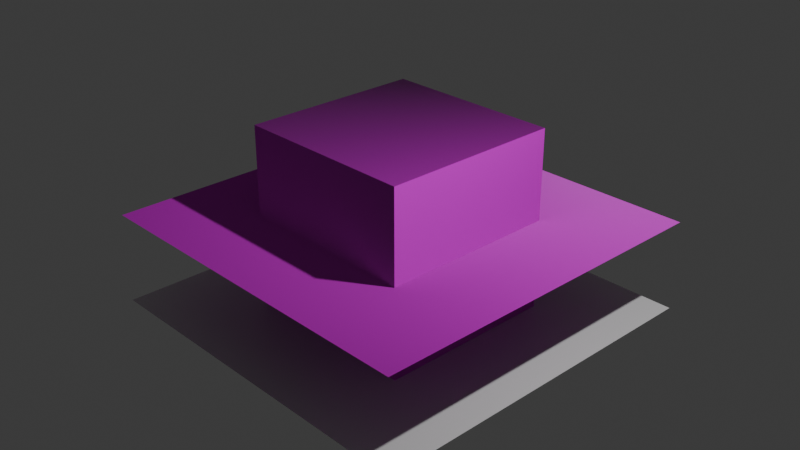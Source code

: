 # Source: MaterialLibrary.blend  (saved by Blender 4.1.23; exported with 4.5.12 LTS)
import bpy
from mathutils import Matrix  # noqa: F401  (used for matrix-valued properties, if any)

bpy.ops.wm.read_factory_settings(use_empty=True)
scene = bpy.context.scene
scene.name = 'Scene'

# ---- collections
col_collection = bpy.data.collections.new('Collection'); scene.collection.children.link(col_collection)

# ---- images (referenced by path relative to the original .blend; pixels are not part of the script)
import os
ASSET_DIR = os.environ.get("B2B_ASSET_DIR", "")  # directory of the original .blend (textures are referenced by path, not embedded)
HERE = os.path.dirname(os.path.abspath(__file__))  # packed textures are extracted next to this script under _unpacked/

def load_image(name, relpath, width, height, colorspace="sRGB"):
    """Load a texture the original file referenced (path relative to the .blend, or extracted next to this script)."""
    p = next((c for c in (os.path.join(HERE, relpath), os.path.join(ASSET_DIR, relpath)) if relpath and os.path.exists(c)), "")
    if p:
        img = bpy.data.images.load(p, check_existing=True)
        img.name = name
    else:  # same state as the original file: an image datablock whose file is absent (Cycles renders it pink)
        img = bpy.data.images.new(name, width, height)
        img.source = "FILE"
        img.filepath = "//" + (relpath or name)
    img.colorspace_settings.name = colorspace
    return img
img_grid_01_basemap_png = load_image('Grid_01_BaseMap.png', 'Grid_01_BaseMap.png', 1024, 1024, 'sRGB')
img_grid_01_normal_png = load_image('Grid_01_Normal.png', 'Grid_01_Normal.png', 1024, 1024, 'sRGB')
img_window_normal_png = load_image('Window_Normal.png', 'Window_Normal.png', 1024, 1024, 'sRGB')
img_window_base_alpha_png = load_image('Window_Base+Alpha.png', 'Window_Base+Alpha.png', 1024, 1024, 'sRGB')
img_window_specular_png = load_image('Window_Specular.png', 'Window_Specular.png', 1024, 1024, 'sRGB')

# ---- materials (node trees are filled in below, after node groups)
mat_blendercustommaterial_old = bpy.data.materials.new('BlenderCustomMaterial.old')
mat_blendercustommaterial_old.use_transparent_shadow = False
mat_blendercustommaterial = bpy.data.materials.new('BlenderCustomMaterial')
mat_blendercustommaterial.use_transparent_shadow = False
mat_material = bpy.data.materials.new('Material')
mat_material.alpha_threshold = 0.0
mat_material.use_transparent_shadow = False
mat_material.roughness = 0.5
mat_material.line_color = (0.0, 0.0, 0.0, 1.0)

# ---- material node trees
mat_blendercustommaterial_old.use_nodes = True; mat_blendercustommaterial_old.node_tree.nodes.clear()
_N = mat_blendercustommaterial_old.node_tree.nodes; _L = mat_blendercustommaterial_old.node_tree.links
n0 = _N.new('ShaderNodeBsdfPrincipled'); n0.name = 'Principled BSDF'; n0.location = (83, 300)
n0.inputs[2].default_value = 0.477
n1 = _N.new('ShaderNodeOutputMaterial'); n1.name = 'Material Output'; n1.location = (373, 300)
n2 = _N.new('ShaderNodeTexImage'); n2.name = 'Image Texture'; n2.location = (-467, 194)
n2.hide = True
n2.image = img_grid_01_basemap_png
n3 = _N.new('ShaderNodeTexImage'); n3.name = 'Image Texture.001'; n3.location = (-467, 148)
n3.image = img_grid_01_normal_png
n4 = _N.new('ShaderNodeNormalMap'); n4.name = 'Normal Map'; n4.location = (-147, 157)
_L.new(n0.outputs[0], n1.inputs[0])
_L.new(n2.outputs[0], n0.inputs[0])
_L.new(n3.outputs[0], n4.inputs[1])
_L.new(n4.outputs[0], n0.inputs[5])
n1.is_active_output = True
mat_blendercustommaterial.use_nodes = True; mat_blendercustommaterial.node_tree.nodes.clear()
_N = mat_blendercustommaterial.node_tree.nodes; _L = mat_blendercustommaterial.node_tree.links
n0 = _N.new('ShaderNodeBsdfPrincipled'); n0.name = 'Principled BSDF'; n0.location = (83, 300)
n1 = _N.new('ShaderNodeOutputMaterial'); n1.name = 'Material Output'; n1.location = (373, 300)
n2 = _N.new('ShaderNodeTexImage'); n2.name = 'Image Texture.001'; n2.location = (-442, 111)
n2.image = img_window_normal_png
n3 = _N.new('ShaderNodeNormalMap'); n3.name = 'Normal Map'; n3.location = (-129, 85)
n4 = _N.new('ShaderNodeTexImage'); n4.name = 'Image Texture'; n4.location = (-440, 295)
n4.hide = True
n4.image = img_window_base_alpha_png
n5 = _N.new('ShaderNodeTexImage'); n5.name = 'Image Texture.002'; n5.location = (-438, 220)
n5.hide = True
n5.image = img_window_specular_png
_L.new(n0.outputs[0], n1.inputs[0])
_L.new(n3.outputs[0], n0.inputs[5])
_L.new(n4.outputs[0], n0.inputs[0])
_L.new(n2.outputs[0], n3.inputs[1])
_L.new(n4.outputs[1], n0.inputs[4])
n1.is_active_output = True
mat_material.use_nodes = True; mat_material.node_tree.nodes.clear()
_N = mat_material.node_tree.nodes; _L = mat_material.node_tree.links
n0 = _N.new('ShaderNodeOutputMaterial'); n0.name = 'Material Output'; n0.location = (300, 300)
n1 = _N.new('ShaderNodeBsdfPrincipled'); n1.name = 'Principled BSDF'; n1.location = (10, 300)
n1.inputs[3].default_value = 1.45
_L.new(n1.outputs[0], n0.inputs[0])
n0.is_active_output = True

# ---- world
world_world = bpy.data.worlds.new('World'); scene.world = world_world
world_world.use_nodes = True; world_world.node_tree.nodes.clear()
_N = world_world.node_tree.nodes; _L = world_world.node_tree.links
n0 = _N.new('ShaderNodeOutputWorld'); n0.name = 'World Output'; n0.location = (300, 300)
n1 = _N.new('ShaderNodeBackground'); n1.name = 'Background'; n1.location = (10, 300)
n1.inputs[0].default_value = (0.05088, 0.05088, 0.05088, 1.0)
_L.new(n1.outputs[0], n0.inputs[0])
n0.is_active_output = True
world_world.color = (0.05088, 0.05088, 0.05088)
world_world.use_sun_shadow = False
world_world.sun_shadow_jitter_overblur = 0.0

# ---- cameras
cam_camera = bpy.data.cameras.new('Camera')
cam_camera.clip_end = 100.0
cam_camera.ortho_scale = 7.314

# ---- lights
light_light = bpy.data.lights.new('Light', 'POINT')
light_light.transmission_factor = 0.0
light_light.energy = 1000.0
light_light.shadow_soft_size = 0.1
light_light.shadow_maximum_resolution = 0.006
light_light.use_absolute_resolution = True

# ---- meshes
me_cube = bpy.data.meshes.new('Cube')
me_cube.from_pydata([(1.0, 1.0, 1.0), (1.0, 1.0, -1.0), (1.0, -1.0, 1.0), (1.0, -1.0, -1.0), (-1.0, 1.0, 1.0), (-1.0, 1.0, -1.0), (-1.0, -1.0, 1.0), (-1.0, -1.0, -1.0)], [], [(0, 4, 6, 2), (3, 2, 6, 7), (7, 6, 4, 5), (5, 1, 3, 7), (1, 0, 2, 3), (5, 4, 0, 1)])
_uv = me_cube.uv_layers.new(name='UVMap')
_uv.uv.foreach_set('vector', [1.0, 0.0, 2.0, 0.0, 2.0, 1.0, 1.0, 1.0, 0.0, 1.0, 1.0, 1.0, 1.0, 2.0, 0.0, 2.0, 0.0, -2.0, 1.0, -2.0, 1.0, -1.0, 0.0, -1.0, -1.0, 0.0, 0.0, 0.0, 0.0, 1.0, -1.0, 1.0, 0.0, 0.0, 1.0, 0.0, 1.0, 1.0, 0.0, 1.0, 0.0, -1.0, 1.0, -1.0, 1.0, 0.0, 0.0, 0.0])
me_cube.materials.append(mat_blendercustommaterial_old)
me_cube.use_mirror_vertex_groups = False
me_cube.update()
me_plane = bpy.data.meshes.new('Plane')
me_plane.from_pydata([(-2.0, -2.0, 0.0), (2.0, -2.0, 0.0), (-2.0, 2.0, 0.0), (2.0, 2.0, 0.0)], [], [(0, 1, 3, 2)])
_uv = me_plane.uv_layers.new(name='UVMap')
_uv.uv.foreach_set('vector', [0.0, 0.0, 1.0, 0.0, 1.0, 1.0, 0.0, 1.0])
me_plane.materials.append(mat_blendercustommaterial)
me_plane.update()
me_plane_001 = bpy.data.meshes.new('Plane.001')
me_plane_001.from_pydata([(-2.0, -2.0, 0.0), (2.0, -2.0, 0.0), (-2.0, 2.0, 0.0), (2.0, 2.0, 0.0), (5.398e-08, 0.2982, 0.3484), (5.305e-08, 0.4462, 0.1996), (5.026e-08, 0.5264, 0.005209), (5.584e-08, 0.644, 0.0), (0.02043, 0.1027, 0.4289), (0.04007, 0.2014, 0.3982), (0.05817, 0.2924, 0.3484), (0.07404, 0.3722, 0.2813), (0.08706, 0.4377, 0.1996), (0.09673, 0.4863, 0.1064), (0.1027, 0.5163, 0.005209), (0.1256, 0.6316, 0.0), (0.04007, 0.09673, 0.4289), (0.0786, 0.1897, 0.3982), (0.1141, 0.2755, 0.3484), (0.1452, 0.3506, 0.2813), (0.1708, 0.4123, 0.1996), (0.1897, 0.4581, 0.1064), (0.2014, 0.4863, 0.005209), (0.2465, 0.595, 0.0), (0.05817, 0.08706, 0.4289), (0.1141, 0.1708, 0.3982), (0.1657, 0.2479, 0.3484), (0.2108, 0.3155, 0.2813), (0.2479, 0.371, 0.1996), (0.2755, 0.4123, 0.1064), (0.2924, 0.4377, 0.005209), (0.3578, 0.5355, 0.0), (0.07404, 0.07404, 0.4289), (0.1452, 0.1452, 0.3982), (0.2108, 0.2108, 0.3484), (0.2683, 0.2683, 0.2813), (0.3155, 0.3155, 0.1996), (0.3506, 0.3506, 0.1064), (0.3722, 0.3722, 0.005209), (0.4554, 0.4554, 0.0), (0.08706, 0.05817, 0.4289), (0.1708, 0.1141, 0.3982), (0.2479, 0.1657, 0.3484), (0.3155, 0.2108, 0.2813), (0.371, 0.2479, 0.1996), (0.4123, 0.2755, 0.1064), (0.4377, 0.2924, 0.005209), (0.5355, 0.3578, 0.0), (3.114e-08, 1.209e-08, 0.4367), (0.09673, 0.04007, 0.4289), (0.1897, 0.0786, 0.3982), (0.2755, 0.1141, 0.3484), (0.3506, 0.1452, 0.2813), (0.4123, 0.1708, 0.1996), (0.4581, 0.1897, 0.1064), (0.4863, 0.2014, 0.005209), (0.595, 0.2465, 0.0), (0.1027, 0.02043, 0.4289), (0.2014, 0.04007, 0.3982), (0.2924, 0.05817, 0.3484), (0.3722, 0.07404, 0.2813), (0.4377, 0.08706, 0.1996), (0.4863, 0.09673, 0.1064), (0.5163, 0.1027, 0.005209), (0.6316, 0.1256, 0.0), (0.1047, 3.327e-09, 0.4289), (0.2054, -4.325e-09, 0.3982), (0.2982, -1.24e-08, 0.3484), (0.3795, 7.631e-09, 0.2813), (0.4462, -2.063e-08, 0.1996), (0.4958, 1.571e-08, 0.1064), (0.5264, -3.274e-08, 0.005209), (0.644, -9.555e-08, 0.0), (0.1027, -0.02043, 0.4289), (0.2014, -0.04007, 0.3982), (0.2924, -0.05817, 0.3484), (0.3722, -0.07404, 0.2813), (0.4377, -0.08706, 0.1996), (0.4863, -0.09673, 0.1064), (0.5163, -0.1027, 0.005209), (0.6316, -0.1256, 0.0), (0.09673, -0.04007, 0.4289), (0.1897, -0.0786, 0.3982), (0.2755, -0.1141, 0.3484), (0.3506, -0.1452, 0.2813), (0.4123, -0.1708, 0.1996), (0.4581, -0.1897, 0.1064), (0.4863, -0.2014, 0.005209), (0.595, -0.2465, 0.0), (0.08706, -0.05817, 0.4289), (0.1708, -0.1141, 0.3982), (0.2479, -0.1657, 0.3484), (0.3155, -0.2108, 0.2813), (0.371, -0.2479, 0.1996), (0.4123, -0.2755, 0.1064), (0.4377, -0.2924, 0.005209), (0.5355, -0.3578, 0.0), (0.07404, -0.07404, 0.4289), (0.1452, -0.1452, 0.3982), (0.2108, -0.2108, 0.3484), (0.2683, -0.2683, 0.2813), (0.3155, -0.3155, 0.1996), (0.3506, -0.3506, 0.1064), (0.3722, -0.3722, 0.005209), (0.4554, -0.4554, 0.0), (0.05817, -0.08706, 0.4289), (0.1141, -0.1708, 0.3982), (0.1657, -0.2479, 0.3484), (0.2108, -0.3155, 0.2813), (0.2479, -0.371, 0.1996), (0.2755, -0.4123, 0.1064), (0.2924, -0.4377, 0.005209), (0.3578, -0.5355, 0.0), (0.04007, -0.09673, 0.4289), (0.0786, -0.1897, 0.3982), (0.1141, -0.2755, 0.3484), (0.1452, -0.3506, 0.2813), (0.1708, -0.4123, 0.1996), (0.1897, -0.4581, 0.1064), (0.2014, -0.4863, 0.005209), (0.2465, -0.595, 0.0), (0.02043, -0.1027, 0.4289), (0.04007, -0.2014, 0.3982), (0.05817, -0.2924, 0.3484), (0.07404, -0.3722, 0.2813), (0.08706, -0.4377, 0.1996), (0.09673, -0.4863, 0.1064), (0.1027, -0.5163, 0.005209), (0.1256, -0.6316, 0.0), (1.424e-08, -0.1047, 0.4289), (-8.112e-09, -0.2054, 0.3982), (-2.302e-08, -0.2982, 0.3484), (1.515e-09, -0.3795, 0.2813), (-1.991e-08, -0.4462, 0.1996), (1.642e-08, -0.4958, 0.1064), (-5.407e-08, -0.5264, 0.005209), (-1.793e-07, -0.644, 0.0), (-0.02043, -0.1027, 0.4289), (-0.04007, -0.2014, 0.3982), (-0.05817, -0.2924, 0.3484), (-0.07404, -0.3722, 0.2813), (-0.08706, -0.4377, 0.1996), (-0.09673, -0.4863, 0.1064), (-0.1027, -0.5163, 0.005209), (-0.1256, -0.6316, 0.0), (-0.04007, -0.09673, 0.4289), (-0.0786, -0.1897, 0.3982), (-0.1141, -0.2755, 0.3484), (-0.1452, -0.3506, 0.2813), (-0.1708, -0.4123, 0.1996), (-0.1897, -0.4581, 0.1064), (-0.2014, -0.4863, 0.005209), (-0.2465, -0.595, 0.0), (-0.05817, -0.08706, 0.4289), (-0.1141, -0.1708, 0.3982), (-0.1657, -0.2479, 0.3484), (-0.2108, -0.3155, 0.2813), (-0.2479, -0.371, 0.1996), (-0.2755, -0.4123, 0.1064), (-0.2924, -0.4377, 0.005209), (-0.3578, -0.5355, 0.0), (-0.07404, -0.07404, 0.4289), (-0.1452, -0.1452, 0.3982), (-0.2108, -0.2108, 0.3484), (-0.2683, -0.2683, 0.2813), (-0.3155, -0.3155, 0.1996), (-0.3506, -0.3506, 0.1064), (-0.3722, -0.3722, 0.005209), (-0.4554, -0.4554, 0.0), (-0.08706, -0.05817, 0.4289), (-0.1708, -0.1141, 0.3982), (-0.2479, -0.1657, 0.3484), (-0.3155, -0.2108, 0.2813), (-0.371, -0.2479, 0.1996), (-0.4123, -0.2755, 0.1064), (-0.4377, -0.2924, 0.005209), (-0.5355, -0.3578, 0.0), (-0.09673, -0.04007, 0.4289), (-0.1897, -0.0786, 0.3982), (-0.2755, -0.1141, 0.3484), (-0.3506, -0.1452, 0.2813), (-0.4123, -0.1708, 0.1996), (-0.4581, -0.1897, 0.1064), (-0.4863, -0.2014, 0.005209), (-0.595, -0.2465, 0.0), (-0.1027, -0.02043, 0.4289), (-0.2014, -0.04007, 0.3982), (-0.2924, -0.05817, 0.3484), (-0.3722, -0.07404, 0.2813), (-0.4377, -0.08706, 0.1996), (-0.4863, -0.09673, 0.1064), (-0.5163, -0.1027, 0.005209), (-0.6316, -0.1256, 0.0), (-0.1047, 2.048e-08, 0.4289), (-0.2054, 4.054e-08, 0.3982), (-0.2982, 7.377e-08, 0.3484), (-0.3795, 4.333e-08, 0.2813), (-0.4462, 8.06e-08, 0.1996), (-0.4958, 4.488e-08, 0.1064), (-0.5264, 1.48e-07, 0.005209), (-0.644, 2.573e-07, 0.0), (-0.1027, 0.02043, 0.4289), (-0.2014, 0.04007, 0.3982), (-0.2924, 0.05817, 0.3484), (-0.3722, 0.07404, 0.2813), (-0.4377, 0.08706, 0.1996), (-0.4863, 0.09673, 0.1064), (-0.5163, 0.1027, 0.005209), (-0.6316, 0.1256, 0.0), (-0.09673, 0.04007, 0.4289), (-0.1897, 0.0786, 0.3982), (-0.2755, 0.1141, 0.3484), (-0.3506, 0.1452, 0.2813), (-0.4123, 0.1708, 0.1996), (-0.4581, 0.1897, 0.1064), (-0.4863, 0.2014, 0.005209), (-0.595, 0.2465, 0.0), (-0.08706, 0.05817, 0.4289), (-0.1708, 0.1141, 0.3982), (-0.2479, 0.1657, 0.3484), (-0.3155, 0.2108, 0.2813), (-0.371, 0.2479, 0.1996), (-0.4123, 0.2755, 0.1064), (-0.4377, 0.2924, 0.005209), (-0.5355, 0.3578, 0.0), (-0.07404, 0.07404, 0.4289), (-0.1452, 0.1452, 0.3982), (-0.2108, 0.2108, 0.3484), (-0.2683, 0.2683, 0.2813), (-0.3155, 0.3155, 0.1996), (-0.3506, 0.3506, 0.1064), (-0.3722, 0.3722, 0.005209), (-0.4554, 0.4554, 0.0), (-0.05817, 0.08706, 0.4289), (-0.1141, 0.1708, 0.3982), (-0.1657, 0.2479, 0.3484), (-0.2108, 0.3155, 0.2813), (-0.2479, 0.371, 0.1996), (-0.2755, 0.4123, 0.1064), (-0.2924, 0.4377, 0.005209), (-0.3578, 0.5355, 0.0), (-0.04007, 0.09673, 0.4289), (-0.0786, 0.1897, 0.3982), (-0.1141, 0.2755, 0.3484), (-0.1452, 0.3506, 0.2813), (-0.1708, 0.4123, 0.1996), (-0.1897, 0.4581, 0.1064), (-0.2014, 0.4863, 0.005209), (-0.2465, 0.595, 0.0), (-0.02043, 0.1027, 0.4289), (-0.04007, 0.2014, 0.3982), (-0.05817, 0.2924, 0.3484), (-0.07404, 0.3722, 0.2813), (-0.08706, 0.4377, 0.1996), (-0.09673, 0.4863, 0.1064), (-0.1027, 0.5163, 0.005209), (-0.1256, 0.6316, 0.0), (3.264e-08, 0.1047, 0.4289), (4.7e-08, 0.2054, 0.3982), (5.306e-08, 0.3795, 0.2813), (4.592e-08, 0.4958, 0.1064), (-0.6667, 0.6667, 0.0), (-0.6667, -0.6667, 0.0), (0.6667, -0.6667, 0.0), (0.6667, 0.6667, 0.0), (-0.6667, 0.0, 0.0), (0.0, -0.6667, 0.0), (0.6667, 0.0, 0.0), (0.0, 0.6667, 0.0), (-0.3333, 0.6667, 0.0), (-0.5, 0.6667, 0.0), (-0.1667, 0.6667, 0.0), (-0.6667, 0.3333, 0.0), (-0.6667, 0.1667, 0.0), (-0.6667, 0.5, 0.0), (0.3333, 0.6667, 0.0), (0.1667, 0.6667, 0.0), (0.5, 0.6667, 0.0), (0.6667, 0.1667, 0.0), (0.6667, 0.3333, 0.0), (0.6667, 0.5, 0.0), (0.6667, -0.5, 0.0), (0.6667, -0.3333, 0.0), (0.6667, -0.1667, 0.0), (-0.6667, -0.1667, 0.0), (-0.6667, -0.3333, 0.0), (-0.6667, -0.5, 0.0), (0.1667, -0.6667, 0.0), (0.3333, -0.6667, 0.0), (0.5, -0.6667, 0.0), (-0.5, -0.6667, 0.0), (-0.3333, -0.6667, 0.0), (-0.1667, -0.6667, 0.0), (6.795e-08, 0.5367, -0.1), (0.1047, 0.5264, -0.1), (0.2054, 0.4958, -0.1), (0.2982, 0.4462, -0.1), (0.3795, 0.3795, -0.1), (0.4462, 0.2982, -0.1), (0.4958, 0.2054, -0.1), (0.5264, 0.1047, -0.1), (0.5367, -6.689e-08, -0.1), (0.5264, -0.1047, -0.1), (0.4958, -0.2054, -0.1), (0.4462, -0.2982, -0.1), (0.3795, -0.3795, -0.1), (0.2982, -0.4462, -0.1), (0.2054, -0.4958, -0.1), (0.1047, -0.5264, -0.1), (-1.28e-07, -0.5367, -0.1), (-0.1047, -0.5264, -0.1), (-0.2054, -0.4958, -0.1), (-0.2982, -0.4462, -0.1), (-0.3795, -0.3795, -0.1), (-0.4462, -0.2982, -0.1), (-0.4958, -0.2054, -0.1), (-0.5264, -0.1047, -0.1), (-0.5367, 2.272e-07, -0.1), (-0.5264, 0.1047, -0.1), (-0.4958, 0.2054, -0.1), (-0.4462, 0.2982, -0.1), (-0.3795, 0.3795, -0.1), (-0.2982, 0.4462, -0.1), (-0.2054, 0.4958, -0.1), (-0.1047, 0.5264, -0.1)], [], [(258, 257, 8, 9), (4, 258, 9, 10), (259, 4, 10, 11), (5, 259, 11, 12), (260, 5, 12, 13), (6, 260, 13, 14), (257, 48, 8), (8, 48, 16), (9, 8, 16, 17), (10, 9, 17, 18), (11, 10, 18, 19), (12, 11, 19, 20), (13, 12, 20, 21), (14, 13, 21, 22), (20, 19, 27, 28), (21, 20, 28, 29), (22, 21, 29, 30), (16, 48, 24), (17, 16, 24, 25), (18, 17, 25, 26), (19, 18, 26, 27), (24, 48, 32), (25, 24, 32, 33), (26, 25, 33, 34), (27, 26, 34, 35), (28, 27, 35, 36), (29, 28, 36, 37), (30, 29, 37, 38), (36, 35, 43, 44), (37, 36, 44, 45), (38, 37, 45, 46), (32, 48, 40), (33, 32, 40, 41), (34, 33, 41, 42), (35, 34, 42, 43), (41, 40, 49, 50), (42, 41, 50, 51), (43, 42, 51, 52), (44, 43, 52, 53), (45, 44, 53, 54), (46, 45, 54, 55), (40, 48, 49), (54, 53, 61, 62), (55, 54, 62, 63), (49, 48, 57), (50, 49, 57, 58), (51, 50, 58, 59), (52, 51, 59, 60), (53, 52, 60, 61), (59, 58, 66, 67), (60, 59, 67, 68), (61, 60, 68, 69), (62, 61, 69, 70), (63, 62, 70, 71), (57, 48, 65), (58, 57, 65, 66), (71, 70, 78, 79), (65, 48, 73), (66, 65, 73, 74), (67, 66, 74, 75), (68, 67, 75, 76), (69, 68, 76, 77), (70, 69, 77, 78), (75, 74, 82, 83), (76, 75, 83, 84), (77, 76, 84, 85), (78, 77, 85, 86), (79, 78, 86, 87), (73, 48, 81), (74, 73, 81, 82), (87, 86, 94, 95), (81, 48, 89), (82, 81, 89, 90), (83, 82, 90, 91), (84, 83, 91, 92), (85, 84, 92, 93), (86, 85, 93, 94), (92, 91, 99, 100), (93, 92, 100, 101), (94, 93, 101, 102), (95, 94, 102, 103), (89, 48, 97), (90, 89, 97, 98), (91, 90, 98, 99), (97, 48, 105), (98, 97, 105, 106), (99, 98, 106, 107), (100, 99, 107, 108), (101, 100, 108, 109), (102, 101, 109, 110), (103, 102, 110, 111), (108, 107, 115, 116), (109, 108, 116, 117), (110, 109, 117, 118), (111, 110, 118, 119), (105, 48, 113), (106, 105, 113, 114), (107, 106, 114, 115), (113, 48, 121), (114, 113, 121, 122), (115, 114, 122, 123), (116, 115, 123, 124), (117, 116, 124, 125), (118, 117, 125, 126), (119, 118, 126, 127), (125, 124, 132, 133), (126, 125, 133, 134), (127, 126, 134, 135), (121, 48, 129), (122, 121, 129, 130), (123, 122, 130, 131), (124, 123, 131, 132), (130, 129, 137, 138), (131, 130, 138, 139), (132, 131, 139, 140), (133, 132, 140, 141), (134, 133, 141, 142), (135, 134, 142, 143), (129, 48, 137), (142, 141, 149, 150), (143, 142, 150, 151), (137, 48, 145), (138, 137, 145, 146), (139, 138, 146, 147), (140, 139, 147, 148), (141, 140, 148, 149), (146, 145, 153, 154), (147, 146, 154, 155), (148, 147, 155, 156), (149, 148, 156, 157), (150, 149, 157, 158), (151, 150, 158, 159), (145, 48, 153), (158, 157, 165, 166), (159, 158, 166, 167), (153, 48, 161), (154, 153, 161, 162), (155, 154, 162, 163), (156, 155, 163, 164), (157, 156, 164, 165), (163, 162, 170, 171), (164, 163, 171, 172), (165, 164, 172, 173), (166, 165, 173, 174), (167, 166, 174, 175), (161, 48, 169), (162, 161, 169, 170), (175, 174, 182, 183), (169, 48, 177), (170, 169, 177, 178), (171, 170, 178, 179), (172, 171, 179, 180), (173, 172, 180, 181), (174, 173, 181, 182), (179, 178, 186, 187), (180, 179, 187, 188), (181, 180, 188, 189), (182, 181, 189, 190), (183, 182, 190, 191), (177, 48, 185), (178, 177, 185, 186), (191, 190, 198, 199), (185, 48, 193), (186, 185, 193, 194), (187, 186, 194, 195), (188, 187, 195, 196), (189, 188, 196, 197), (190, 189, 197, 198), (196, 195, 203, 204), (197, 196, 204, 205), (198, 197, 205, 206), (199, 198, 206, 207), (193, 48, 201), (194, 193, 201, 202), (195, 194, 202, 203), (201, 48, 209), (202, 201, 209, 210), (203, 202, 210, 211), (204, 203, 211, 212), (205, 204, 212, 213), (206, 205, 213, 214), (207, 206, 214, 215), (213, 212, 220, 221), (214, 213, 221, 222), (215, 214, 222, 223), (209, 48, 217), (210, 209, 217, 218), (211, 210, 218, 219), (212, 211, 219, 220), (217, 48, 225), (218, 217, 225, 226), (219, 218, 226, 227), (220, 219, 227, 228), (221, 220, 228, 229), (222, 221, 229, 230), (223, 222, 230, 231), (229, 228, 236, 237), (230, 229, 237, 238), (231, 230, 238, 239), (225, 48, 233), (226, 225, 233, 234), (227, 226, 234, 235), (228, 227, 235, 236), (234, 233, 241, 242), (235, 234, 242, 243), (236, 235, 243, 244), (237, 236, 244, 245), (238, 237, 245, 246), (239, 238, 246, 247), (233, 48, 241), (246, 245, 253, 254), (247, 246, 254, 255), (241, 48, 249), (242, 241, 249, 250), (243, 242, 250, 251), (244, 243, 251, 252), (245, 244, 252, 253), (250, 249, 257, 258), (251, 250, 258, 4), (252, 251, 4, 259), (253, 252, 259, 5), (254, 253, 5, 260), (255, 254, 260, 6), (249, 48, 257), (262, 286, 285, 284, 265, 273, 272, 274, 261, 2, 0), (263, 289, 288, 287, 266, 292, 291, 290, 262, 0, 1), (264, 280, 279, 278, 267, 283, 282, 281, 263, 1, 3), (261, 270, 269, 271, 268, 276, 275, 277, 264, 3, 2), (256, 271, 248), (64, 278, 56), (80, 88, 283), (144, 152, 292), (208, 265, 200), (208, 273, 265), (216, 273, 208), (216, 272, 273), (224, 272, 216), (274, 270, 261), (224, 274, 272), (232, 274, 224), (274, 232, 270), (270, 240, 269), (271, 256, 268), (268, 256, 7), (270, 232, 240), (269, 248, 271), (248, 269, 240), (15, 268, 7), (15, 276, 268), (23, 276, 15), (23, 275, 276), (31, 275, 23), (277, 280, 264), (31, 277, 275), (39, 277, 31), (277, 39, 280), (280, 47, 279), (278, 64, 267), (267, 64, 72), (280, 39, 47), (279, 56, 278), (56, 279, 47), (287, 128, 266), (266, 128, 136), (288, 120, 287), (287, 120, 128), (281, 289, 263), (289, 112, 288), (288, 112, 120), (282, 96, 281), (281, 104, 289), (96, 104, 281), (72, 80, 267), (267, 80, 283), (283, 88, 282), (88, 96, 282), (289, 104, 112), (284, 192, 265), (265, 192, 200), (285, 184, 284), (284, 184, 192), (290, 286, 262), (286, 176, 285), (285, 176, 184), (291, 160, 290), (290, 168, 286), (160, 168, 290), (136, 144, 266), (266, 144, 292), (292, 152, 291), (152, 160, 291), (286, 168, 176), (293, 324, 255, 6), (324, 323, 247, 255), (323, 322, 239, 247), (322, 321, 231, 239), (321, 320, 223, 231), (320, 319, 215, 223), (319, 318, 207, 215), (318, 317, 199, 207), (317, 316, 191, 199), (316, 315, 183, 191), (315, 314, 175, 183), (314, 313, 167, 175), (313, 312, 159, 167), (312, 311, 151, 159), (311, 310, 143, 151), (310, 309, 135, 143), (309, 308, 127, 135), (308, 307, 119, 127), (307, 306, 111, 119), (306, 305, 103, 111), (305, 304, 95, 103), (304, 303, 87, 95), (303, 302, 79, 87), (302, 301, 71, 79), (301, 300, 63, 71), (300, 299, 55, 63), (299, 298, 46, 55), (298, 297, 38, 46), (297, 296, 30, 38), (296, 295, 22, 30), (295, 294, 14, 22), (294, 293, 6, 14), (293, 7, 256, 324), (324, 256, 248, 323), (323, 248, 240, 322), (322, 240, 232, 321), (321, 232, 224, 320), (320, 224, 216, 319), (319, 216, 208, 318), (318, 208, 200, 317), (317, 200, 192, 316), (316, 192, 184, 315), (315, 184, 176, 314), (314, 176, 168, 313), (313, 168, 160, 312), (312, 160, 152, 311), (311, 152, 144, 310), (310, 144, 136, 309), (309, 136, 128, 308), (308, 128, 120, 307), (307, 120, 112, 306), (306, 112, 104, 305), (305, 104, 96, 304), (304, 96, 88, 303), (303, 88, 80, 302), (302, 80, 72, 301), (301, 72, 64, 300), (300, 64, 56, 299), (299, 56, 47, 298), (298, 47, 39, 297), (297, 39, 31, 296), (296, 31, 23, 295), (295, 23, 15, 294), (294, 15, 7, 293)])
me_plane_001.polygons.foreach_set('use_smooth', [1, 1, 1, 1, 1, 1, 1, 1, 1, 1, 1, 1, 1, 1, 1, 1, 1, 1, 1, 1, 1, 1, 1, 1, 1, 1, 1, 1, 1, 1, 1, 1, 1, 1, 1, 1, 1, 1, 1, 1, 1, 1, 1, 1, 1, 1, 1, 1, 1, 1, 1, 1, 1, 1, 1, 1, 1, 1, 1, 1, 1, 1, 1, 1, 1, 1, 1, 1, 1, 1, 1, 1, 1, 1, 1, 1, 1, 1, 1, 1, 1, 1, 1, 1, 1, 1, 1, 1, 1, 1, 1, 1, 1, 1, 1, 1, 1, 1, 1, 1, 1, 1, 1, 1, 1, 1, 1, 1, 1, 1, 1, 1, 1, 1, 1, 1, 1, 1, 1, 1, 1, 1, 1, 1, 1, 1, 1, 1, 1, 1, 1, 1, 1, 1, 1, 1, 1, 1, 1, 1, 1, 1, 1, 1, 1, 1, 1, 1, 1, 1, 1, 1, 1, 1, 1, 1, 1, 1, 1, 1, 1, 1, 1, 1, 1, 1, 1, 1, 1, 1, 1, 1, 1, 1, 1, 1, 1, 1, 1, 1, 1, 1, 1, 1, 1, 1, 1, 1, 1, 1, 1, 1, 1, 1, 1, 1, 1, 1, 1, 1, 1, 1, 1, 1, 1, 1, 1, 1, 1, 1, 1, 1, 1, 1, 1, 1, 1, 1, 1, 1, 1, 1, 1, 1, 0, 0, 0, 0, 0, 0, 0, 0, 0, 0, 0, 0, 0, 0, 0, 0, 0, 0, 0, 0, 0, 0, 0, 0, 0, 0, 0, 0, 0, 0, 0, 0, 0, 0, 0, 0, 0, 0, 0, 0, 0, 0, 0, 0, 0, 0, 0, 0, 0, 0, 0, 0, 0, 0, 0, 0, 0, 0, 0, 0, 0, 0, 0, 0, 0, 0, 0, 0, 1, 1, 1, 1, 1, 1, 1, 1, 1, 1, 1, 1, 1, 1, 1, 1, 1, 1, 1, 1, 1, 1, 1, 1, 1, 1, 1, 1, 1, 1, 1, 1, 1, 1, 1, 1, 1, 1, 1, 1, 1, 1, 1, 1, 1, 1, 1, 1, 1, 1, 1, 1, 1, 1, 1, 1, 1, 1, 1, 1, 1, 1, 1, 1])
_k = set([(293, 294), (293, 324), (294, 295), (295, 296), (296, 297), (297, 298), (298, 299), (299, 300), (300, 301), (301, 302), (302, 303), (303, 304), (304, 305), (305, 306), (306, 307), (307, 308), (308, 309), (309, 310), (310, 311), (311, 312), (312, 313), (313, 314), (314, 315), (315, 316), (316, 317), (317, 318), (318, 319), (319, 320), (320, 321), (321, 322), (322, 323), (323, 324)])
me_plane_001.attributes.new('sharp_edge', 'BOOLEAN', 'EDGE').data.foreach_set('value', [ (min(e.vertices), max(e.vertices)) in _k for e in me_plane_001.edges])
_uv = me_plane_001.uv_layers.new(name='UVMap')
_uv.uv.foreach_set('vector', [0.75, 0.875, 0.75, 0.9375, 0.7188, 0.9375, 0.7188, 0.875, 0.75, 0.8125, 0.75, 0.875, 0.7188, 0.875, 0.7188, 0.8125, 0.75, 0.75, 0.75, 0.8125, 0.7188, 0.8125, 0.7188, 0.75, 0.75, 0.6875, 0.75, 0.75, 0.7188, 0.75, 0.7188, 0.6875, 0.75, 0.625, 0.75, 0.6875, 0.7188, 0.6875, 0.7188, 0.625, 0.75, 0.5625, 0.75, 0.625, 0.7188, 0.625, 0.7188, 0.5625, 0.75, 0.9375, 0.7344, 1.0, 0.7188, 0.9375, 0.7188, 0.9375, 0.7031, 1.0, 0.6875, 0.9375, 0.7188, 0.875, 0.7188, 0.9375, 0.6875, 0.9375, 0.6875, 0.875, 0.7188, 0.8125, 0.7188, 0.875, 0.6875, 0.875, 0.6875, 0.8125, 0.7188, 0.75, 0.7188, 0.8125, 0.6875, 0.8125, 0.6875, 0.75, 0.7188, 0.6875, 0.7188, 0.75, 0.6875, 0.75, 0.6875, 0.6875, 0.7188, 0.625, 0.7188, 0.6875, 0.6875, 0.6875, 0.6875, 0.625, 0.7188, 0.5625, 0.7188, 0.625, 0.6875, 0.625, 0.6875, 0.5625, 0.6875, 0.6875, 0.6875, 0.75, 0.6562, 0.75, 0.6562, 0.6875, 0.6875, 0.625, 0.6875, 0.6875, 0.6562, 0.6875, 0.6562, 0.625, 0.6875, 0.5625, 0.6875, 0.625, 0.6562, 0.625, 0.6562, 0.5625, 0.6875, 0.9375, 0.6719, 1.0, 0.6562, 0.9375, 0.6875, 0.875, 0.6875, 0.9375, 0.6562, 0.9375, 0.6562, 0.875, 0.6875, 0.8125, 0.6875, 0.875, 0.6562, 0.875, 0.6562, 0.8125, 0.6875, 0.75, 0.6875, 0.8125, 0.6562, 0.8125, 0.6562, 0.75, 0.6562, 0.9375, 0.6406, 1.0, 0.625, 0.9375, 0.6562, 0.875, 0.6562, 0.9375, 0.625, 0.9375, 0.625, 0.875, 0.6562, 0.8125, 0.6562, 0.875, 0.625, 0.875, 0.625, 0.8125, 0.6562, 0.75, 0.6562, 0.8125, 0.625, 0.8125, 0.625, 0.75, 0.6562, 0.6875, 0.6562, 0.75, 0.625, 0.75, 0.625, 0.6875, 0.6562, 0.625, 0.6562, 0.6875, 0.625, 0.6875, 0.625, 0.625, 0.6562, 0.5625, 0.6562, 0.625, 0.625, 0.625, 0.625, 0.5625, 0.625, 0.6875, 0.625, 0.75, 0.5938, 0.75, 0.5938, 0.6875, 0.625, 0.625, 0.625, 0.6875, 0.5938, 0.6875, 0.5938, 0.625, 0.625, 0.5625, 0.625, 0.625, 0.5938, 0.625, 0.5938, 0.5625, 0.625, 0.9375, 0.6094, 1.0, 0.5938, 0.9375, 0.625, 0.875, 0.625, 0.9375, 0.5938, 0.9375, 0.5938, 0.875, 0.625, 0.8125, 0.625, 0.875, 0.5938, 0.875, 0.5938, 0.8125, 0.625, 0.75, 0.625, 0.8125, 0.5938, 0.8125, 0.5938, 0.75, 0.5938, 0.875, 0.5938, 0.9375, 0.5625, 0.9375, 0.5625, 0.875, 0.5938, 0.8125, 0.5938, 0.875, 0.5625, 0.875, 0.5625, 0.8125, 0.5938, 0.75, 0.5938, 0.8125, 0.5625, 0.8125, 0.5625, 0.75, 0.5938, 0.6875, 0.5938, 0.75, 0.5625, 0.75, 0.5625, 0.6875, 0.5938, 0.625, 0.5938, 0.6875, 0.5625, 0.6875, 0.5625, 0.625, 0.5938, 0.5625, 0.5938, 0.625, 0.5625, 0.625, 0.5625, 0.5625, 0.5938, 0.9375, 0.5781, 1.0, 0.5625, 0.9375, 0.5625, 0.625, 0.5625, 0.6875, 0.5312, 0.6875, 0.5312, 0.625, 0.5625, 0.5625, 0.5625, 0.625, 0.5312, 0.625, 0.5312, 0.5625, 0.5625, 0.9375, 0.5469, 1.0, 0.5312, 0.9375, 0.5625, 0.875, 0.5625, 0.9375, 0.5312, 0.9375, 0.5312, 0.875, 0.5625, 0.8125, 0.5625, 0.875, 0.5312, 0.875, 0.5312, 0.8125, 0.5625, 0.75, 0.5625, 0.8125, 0.5312, 0.8125, 0.5312, 0.75, 0.5625, 0.6875, 0.5625, 0.75, 0.5312, 0.75, 0.5312, 0.6875, 0.5312, 0.8125, 0.5312, 0.875, 0.5, 0.875, 0.5, 0.8125, 0.5312, 0.75, 0.5312, 0.8125, 0.5, 0.8125, 0.5, 0.75, 0.5312, 0.6875, 0.5312, 0.75, 0.5, 0.75, 0.5, 0.6875, 0.5312, 0.625, 0.5312, 0.6875, 0.5, 0.6875, 0.5, 0.625, 0.5312, 0.5625, 0.5312, 0.625, 0.5, 0.625, 0.5, 0.5625, 0.5312, 0.9375, 0.5156, 1.0, 0.5, 0.9375, 0.5312, 0.875, 0.5312, 0.9375, 0.5, 0.9375, 0.5, 0.875, 0.5, 0.5625, 0.5, 0.625, 0.4688, 0.625, 0.4688, 0.5625, 0.5, 0.9375, 0.4844, 1.0, 0.4688, 0.9375, 0.5, 0.875, 0.5, 0.9375, 0.4688, 0.9375, 0.4688, 0.875, 0.5, 0.8125, 0.5, 0.875, 0.4688, 0.875, 0.4688, 0.8125, 0.5, 0.75, 0.5, 0.8125, 0.4688, 0.8125, 0.4688, 0.75, 0.5, 0.6875, 0.5, 0.75, 0.4688, 0.75, 0.4688, 0.6875, 0.5, 0.625, 0.5, 0.6875, 0.4688, 0.6875, 0.4688, 0.625, 0.4688, 0.8125, 0.4688, 0.875, 0.4375, 0.875, 0.4375, 0.8125, 0.4688, 0.75, 0.4688, 0.8125, 0.4375, 0.8125, 0.4375, 0.75, 0.4688, 0.6875, 0.4688, 0.75, 0.4375, 0.75, 0.4375, 0.6875, 0.4688, 0.625, 0.4688, 0.6875, 0.4375, 0.6875, 0.4375, 0.625, 0.4688, 0.5625, 0.4688, 0.625, 0.4375, 0.625, 0.4375, 0.5625, 0.4688, 0.9375, 0.4531, 1.0, 0.4375, 0.9375, 0.4688, 0.875, 0.4688, 0.9375, 0.4375, 0.9375, 0.4375, 0.875, 0.4375, 0.5625, 0.4375, 0.625, 0.4062, 0.625, 0.4062, 0.5625, 0.4375, 0.9375, 0.4219, 1.0, 0.4062, 0.9375, 0.4375, 0.875, 0.4375, 0.9375, 0.4062, 0.9375, 0.4062, 0.875, 0.4375, 0.8125, 0.4375, 0.875, 0.4062, 0.875, 0.4062, 0.8125, 0.4375, 0.75, 0.4375, 0.8125, 0.4062, 0.8125, 0.4062, 0.75, 0.4375, 0.6875, 0.4375, 0.75, 0.4062, 0.75, 0.4062, 0.6875, 0.4375, 0.625, 0.4375, 0.6875, 0.4062, 0.6875, 0.4062, 0.625, 0.4062, 0.75, 0.4062, 0.8125, 0.375, 0.8125, 0.375, 0.75, 0.4062, 0.6875, 0.4062, 0.75, 0.375, 0.75, 0.375, 0.6875, 0.4062, 0.625, 0.4062, 0.6875, 0.375, 0.6875, 0.375, 0.625, 0.4062, 0.5625, 0.4062, 0.625, 0.375, 0.625, 0.375, 0.5625, 0.4062, 0.9375, 0.3906, 1.0, 0.375, 0.9375, 0.4062, 0.875, 0.4062, 0.9375, 0.375, 0.9375, 0.375, 0.875, 0.4062, 0.8125, 0.4062, 0.875, 0.375, 0.875, 0.375, 0.8125, 0.375, 0.9375, 0.3594, 1.0, 0.3438, 0.9375, 0.375, 0.875, 0.375, 0.9375, 0.3438, 0.9375, 0.3438, 0.875, 0.375, 0.8125, 0.375, 0.875, 0.3438, 0.875, 0.3438, 0.8125, 0.375, 0.75, 0.375, 0.8125, 0.3438, 0.8125, 0.3438, 0.75, 0.375, 0.6875, 0.375, 0.75, 0.3438, 0.75, 0.3438, 0.6875, 0.375, 0.625, 0.375, 0.6875, 0.3438, 0.6875, 0.3438, 0.625, 0.375, 0.5625, 0.375, 0.625, 0.3438, 0.625, 0.3438, 0.5625, 0.3438, 0.75, 0.3438, 0.8125, 0.3125, 0.8125, 0.3125, 0.75, 0.3438, 0.6875, 0.3438, 0.75, 0.3125, 0.75, 0.3125, 0.6875, 0.3438, 0.625, 0.3438, 0.6875, 0.3125, 0.6875, 0.3125, 0.625, 0.3438, 0.5625, 0.3438, 0.625, 0.3125, 0.625, 0.3125, 0.5625, 0.3438, 0.9375, 0.3281, 1.0, 0.3125, 0.9375, 0.3438, 0.875, 0.3438, 0.9375, 0.3125, 0.9375, 0.3125, 0.875, 0.3438, 0.8125, 0.3438, 0.875, 0.3125, 0.875, 0.3125, 0.8125, 0.3125, 0.9375, 0.2969, 1.0, 0.2812, 0.9375, 0.3125, 0.875, 0.3125, 0.9375, 0.2812, 0.9375, 0.2812, 0.875, 0.3125, 0.8125, 0.3125, 0.875, 0.2812, 0.875, 0.2812, 0.8125, 0.3125, 0.75, 0.3125, 0.8125, 0.2812, 0.8125, 0.2812, 0.75, 0.3125, 0.6875, 0.3125, 0.75, 0.2812, 0.75, 0.2812, 0.6875, 0.3125, 0.625, 0.3125, 0.6875, 0.2812, 0.6875, 0.2812, 0.625, 0.3125, 0.5625, 0.3125, 0.625, 0.2812, 0.625, 0.2812, 0.5625, 0.2812, 0.6875, 0.2812, 0.75, 0.25, 0.75, 0.25, 0.6875, 0.2812, 0.625, 0.2812, 0.6875, 0.25, 0.6875, 0.25, 0.625, 0.2812, 0.5625, 0.2812, 0.625, 0.25, 0.625, 0.25, 0.5625, 0.2812, 0.9375, 0.2656, 1.0, 0.25, 0.9375, 0.2812, 0.875, 0.2812, 0.9375, 0.25, 0.9375, 0.25, 0.875, 0.2812, 0.8125, 0.2812, 0.875, 0.25, 0.875, 0.25, 0.8125, 0.2812, 0.75, 0.2812, 0.8125, 0.25, 0.8125, 0.25, 0.75, 0.25, 0.875, 0.25, 0.9375, 0.2188, 0.9375, 0.2188, 0.875, 0.25, 0.8125, 0.25, 0.875, 0.2188, 0.875, 0.2188, 0.8125, 0.25, 0.75, 0.25, 0.8125, 0.2188, 0.8125, 0.2188, 0.75, 0.25, 0.6875, 0.25, 0.75, 0.2188, 0.75, 0.2188, 0.6875, 0.25, 0.625, 0.25, 0.6875, 0.2188, 0.6875, 0.2188, 0.625, 0.25, 0.5625, 0.25, 0.625, 0.2188, 0.625, 0.2188, 0.5625, 0.25, 0.9375, 0.2344, 1.0, 0.2188, 0.9375, 0.2188, 0.625, 0.2188, 0.6875, 0.1875, 0.6875, 0.1875, 0.625, 0.2188, 0.5625, 0.2188, 0.625, 0.1875, 0.625, 0.1875, 0.5625, 0.2188, 0.9375, 0.2031, 1.0, 0.1875, 0.9375, 0.2188, 0.875, 0.2188, 0.9375, 0.1875, 0.9375, 0.1875, 0.875, 0.2188, 0.8125, 0.2188, 0.875, 0.1875, 0.875, 0.1875, 0.8125, 0.2188, 0.75, 0.2188, 0.8125, 0.1875, 0.8125, 0.1875, 0.75, 0.2188, 0.6875, 0.2188, 0.75, 0.1875, 0.75, 0.1875, 0.6875, 0.1875, 0.875, 0.1875, 0.9375, 0.1563, 0.9375, 0.1562, 0.875, 0.1875, 0.8125, 0.1875, 0.875, 0.1562, 0.875, 0.1562, 0.8125, 0.1875, 0.75, 0.1875, 0.8125, 0.1562, 0.8125, 0.1563, 0.75, 0.1875, 0.6875, 0.1875, 0.75, 0.1563, 0.75, 0.1562, 0.6875, 0.1875, 0.625, 0.1875, 0.6875, 0.1562, 0.6875, 0.1563, 0.625, 0.1875, 0.5625, 0.1875, 0.625, 0.1563, 0.625, 0.1562, 0.5625, 0.1875, 0.9375, 0.1719, 1.0, 0.1563, 0.9375, 0.1563, 0.625, 0.1562, 0.6875, 0.125, 0.6875, 0.125, 0.625, 0.1562, 0.5625, 0.1563, 0.625, 0.125, 0.625, 0.125, 0.5625, 0.1563, 0.9375, 0.1406, 1.0, 0.125, 0.9375, 0.1562, 0.875, 0.1563, 0.9375, 0.125, 0.9375, 0.125, 0.875, 0.1562, 0.8125, 0.1562, 0.875, 0.125, 0.875, 0.125, 0.8125, 0.1563, 0.75, 0.1562, 0.8125, 0.125, 0.8125, 0.125, 0.75, 0.1562, 0.6875, 0.1563, 0.75, 0.125, 0.75, 0.125, 0.6875, 0.125, 0.8125, 0.125, 0.875, 0.09375, 0.875, 0.09375, 0.8125, 0.125, 0.75, 0.125, 0.8125, 0.09375, 0.8125, 0.09375, 0.75, 0.125, 0.6875, 0.125, 0.75, 0.09375, 0.75, 0.09375, 0.6875, 0.125, 0.625, 0.125, 0.6875, 0.09375, 0.6875, 0.09375, 0.625, 0.125, 0.5625, 0.125, 0.625, 0.09375, 0.625, 0.09375, 0.5625, 0.125, 0.9375, 0.1094, 1.0, 0.09375, 0.9375, 0.125, 0.875, 0.125, 0.9375, 0.09375, 0.9375, 0.09375, 0.875, 0.09375, 0.5625, 0.09375, 0.625, 0.0625, 0.625, 0.0625, 0.5625, 0.09375, 0.9375, 0.07812, 1.0, 0.0625, 0.9375, 0.09375, 0.875, 0.09375, 0.9375, 0.0625, 0.9375, 0.0625, 0.875, 0.09375, 0.8125, 0.09375, 0.875, 0.0625, 0.875, 0.0625, 0.8125, 0.09375, 0.75, 0.09375, 0.8125, 0.0625, 0.8125, 0.0625, 0.75, 0.09375, 0.6875, 0.09375, 0.75, 0.0625, 0.75, 0.0625, 0.6875, 0.09375, 0.625, 0.09375, 0.6875, 0.0625, 0.6875, 0.0625, 0.625, 0.0625, 0.8125, 0.0625, 0.875, 0.03125, 0.875, 0.03125, 0.8125, 0.0625, 0.75, 0.0625, 0.8125, 0.03125, 0.8125, 0.03125, 0.75, 0.0625, 0.6875, 0.0625, 0.75, 0.03125, 0.75, 0.03125, 0.6875, 0.0625, 0.625, 0.0625, 0.6875, 0.03125, 0.6875, 0.03125, 0.625, 0.0625, 0.5625, 0.0625, 0.625, 0.03125, 0.625, 0.03125, 0.5625, 0.0625, 0.9375, 0.04688, 1.0, 0.03125, 0.9375, 0.0625, 0.875, 0.0625, 0.9375, 0.03125, 0.9375, 0.03125, 0.875, 0.03125, 0.5625, 0.03125, 0.625, 0.0, 0.625, 0.0, 0.5625, 0.03125, 0.9375, 0.01562, 1.0, 0.0, 0.9375, 0.03125, 0.875, 0.03125, 0.9375, 0.0, 0.9375, 0.0, 0.875, 0.03125, 0.8125, 0.03125, 0.875, 0.0, 0.875, 0.0, 0.8125, 0.03125, 0.75, 0.03125, 0.8125, 0.0, 0.8125, 0.0, 0.75, 0.03125, 0.6875, 0.03125, 0.75, 0.0, 0.75, 0.0, 0.6875, 0.03125, 0.625, 0.03125, 0.6875, 0.0, 0.6875, 0.0, 0.625, 1.0, 0.75, 1.0, 0.8125, 0.9687, 0.8125, 0.9688, 0.75, 1.0, 0.6875, 1.0, 0.75, 0.9688, 0.75, 0.9687, 0.6875, 1.0, 0.625, 1.0, 0.6875, 0.9687, 0.6875, 0.9688, 0.625, 1.0, 0.5625, 1.0, 0.625, 0.9688, 0.625, 0.9687, 0.5625, 1.0, 0.9375, 0.9844, 1.0, 0.9688, 0.9375, 1.0, 0.875, 1.0, 0.9375, 0.9688, 0.9375, 0.9687, 0.875, 1.0, 0.8125, 1.0, 0.875, 0.9687, 0.875, 0.9687, 0.8125, 0.9688, 0.9375, 0.9531, 1.0, 0.9375, 0.9375, 0.9687, 0.875, 0.9688, 0.9375, 0.9375, 0.9375, 0.9375, 0.875, 0.9687, 0.8125, 0.9687, 0.875, 0.9375, 0.875, 0.9375, 0.8125, 0.9688, 0.75, 0.9687, 0.8125, 0.9375, 0.8125, 0.9375, 0.75, 0.9687, 0.6875, 0.9688, 0.75, 0.9375, 0.75, 0.9375, 0.6875, 0.9688, 0.625, 0.9687, 0.6875, 0.9375, 0.6875, 0.9375, 0.625, 0.9687, 0.5625, 0.9688, 0.625, 0.9375, 0.625, 0.9375, 0.5625, 0.9375, 0.6875, 0.9375, 0.75, 0.9062, 0.75, 0.9062, 0.6875, 0.9375, 0.625, 0.9375, 0.6875, 0.9062, 0.6875, 0.9062, 0.625, 0.9375, 0.5625, 0.9375, 0.625, 0.9062, 0.625, 0.9062, 0.5625, 0.9375, 0.9375, 0.9219, 1.0, 0.9062, 0.9375, 0.9375, 0.875, 0.9375, 0.9375, 0.9062, 0.9375, 0.9062, 0.875, 0.9375, 0.8125, 0.9375, 0.875, 0.9062, 0.875, 0.9062, 0.8125, 0.9375, 0.75, 0.9375, 0.8125, 0.9062, 0.8125, 0.9062, 0.75, 0.9062, 0.9375, 0.8906, 1.0, 0.875, 0.9375, 0.9062, 0.875, 0.9062, 0.9375, 0.875, 0.9375, 0.875, 0.875, 0.9062, 0.8125, 0.9062, 0.875, 0.875, 0.875, 0.875, 0.8125, 0.9062, 0.75, 0.9062, 0.8125, 0.875, 0.8125, 0.875, 0.75, 0.9062, 0.6875, 0.9062, 0.75, 0.875, 0.75, 0.875, 0.6875, 0.9062, 0.625, 0.9062, 0.6875, 0.875, 0.6875, 0.875, 0.625, 0.9062, 0.5625, 0.9062, 0.625, 0.875, 0.625, 0.875, 0.5625, 0.875, 0.6875, 0.875, 0.75, 0.8438, 0.75, 0.8437, 0.6875, 0.875, 0.625, 0.875, 0.6875, 0.8437, 0.6875, 0.8438, 0.625, 0.875, 0.5625, 0.875, 0.625, 0.8438, 0.625, 0.8437, 0.5625, 0.875, 0.9375, 0.8594, 1.0, 0.8438, 0.9375, 0.875, 0.875, 0.875, 0.9375, 0.8438, 0.9375, 0.8438, 0.875, 0.875, 0.8125, 0.875, 0.875, 0.8438, 0.875, 0.8437, 0.8125, 0.875, 0.75, 0.875, 0.8125, 0.8437, 0.8125, 0.8438, 0.75, 0.8438, 0.875, 0.8438, 0.9375, 0.8125, 0.9375, 0.8125, 0.875, 0.8437, 0.8125, 0.8438, 0.875, 0.8125, 0.875, 0.8125, 0.8125, 0.8438, 0.75, 0.8437, 0.8125, 0.8125, 0.8125, 0.8125, 0.75, 0.8437, 0.6875, 0.8438, 0.75, 0.8125, 0.75, 0.8125, 0.6875, 0.8438, 0.625, 0.8437, 0.6875, 0.8125, 0.6875, 0.8125, 0.625, 0.8437, 0.5625, 0.8438, 0.625, 0.8125, 0.625, 0.8125, 0.5625, 0.8438, 0.9375, 0.8281, 1.0, 0.8125, 0.9375, 0.8125, 0.625, 0.8125, 0.6875, 0.7812, 0.6875, 0.7812, 0.625, 0.8125, 0.5625, 0.8125, 0.625, 0.7812, 0.625, 0.7812, 0.5625, 0.8125, 0.9375, 0.7969, 1.0, 0.7812, 0.9375, 0.8125, 0.875, 0.8125, 0.9375, 0.7812, 0.9375, 0.7812, 0.875, 0.8125, 0.8125, 0.8125, 0.875, 0.7812, 0.875, 0.7812, 0.8125, 0.8125, 0.75, 0.8125, 0.8125, 0.7812, 0.8125, 0.7812, 0.75, 0.8125, 0.6875, 0.8125, 0.75, 0.7812, 0.75, 0.7812, 0.6875, 0.7812, 0.875, 0.7812, 0.9375, 0.75, 0.9375, 0.75, 0.875, 0.7812, 0.8125, 0.7812, 0.875, 0.75, 0.875, 0.75, 0.8125, 0.7812, 0.75, 0.7812, 0.8125, 0.75, 0.8125, 0.75, 0.75, 0.7812, 0.6875, 0.7812, 0.75, 0.75, 0.75, 0.75, 0.6875, 0.7812, 0.625, 0.7812, 0.6875, 0.75, 0.6875, 0.75, 0.625, 0.7812, 0.5625, 0.7812, 0.625, 0.75, 0.625, 0.75, 0.5625, 0.7812, 0.9375, 0.7656, 1.0, 0.75, 0.9375, 0.3333, 0.3333, 0.3333, 0.375, 0.3333, 0.4167, 0.3333, 0.4583, 0.3333, 0.5, 0.3333, 0.5417, 0.3333, 0.5833, 0.3333, 0.625, 0.3333, 0.6667, 0.0, 1.0, 0.0, 0.0, 0.6667, 0.3333, 0.625, 0.3333, 0.5833, 0.3333, 0.5417, 0.3333, 0.5, 0.3333, 0.4583, 0.3333, 0.4167, 0.3333, 0.375, 0.3333, 0.3333, 0.3333, 0.0, 0.0, 1.0, 0.0, 0.6667, 0.6667, 0.6667, 0.625, 0.6667, 0.5833, 0.6667, 0.5417, 0.6667, 0.5, 0.6667, 0.4583, 0.6667, 0.4167, 0.6667, 0.375, 0.6667, 0.3333, 1.0, 0.0, 1.0, 1.0, 0.3333, 0.6667, 0.375, 0.6667, 0.4167, 0.6667, 0.4583, 0.6667, 0.5, 0.6667, 0.5417, 0.6667, 0.5833, 0.6667, 0.625, 0.6667, 0.6667, 0.6667, 1.0, 1.0, 0.0, 1.0, 0.0, 0.0, 0.0, 0.0, 0.0, 0.0, 0.0, 0.0, 0.0, 0.0, 0.0, 0.0, 0.0, 0.0, 0.0, 0.0, 0.0, 0.0, 0.0, 0.0, 0.0, 0.0, 0.0, 0.0, 0.0, 0.0, 0.0, 0.0, 0.0, 0.0, 0.0, 0.0, 0.0, 0.0, 0.0, 0.0, 0.0, 0.0, 0.0, 0.0, 0.0, 0.0, 0.0, 0.0, 0.0, 0.0, 0.0, 0.0, 0.0, 0.0, 0.0, 0.0, 0.0, 0.0, 0.0, 0.0, 0.0, 0.0, 0.0, 0.0, 0.0, 0.0, 0.0, 0.0, 0.0, 0.0, 0.0, 0.0, 0.0, 0.0, 0.0, 0.0, 0.0, 0.0, 0.0, 0.0, 0.0, 0.0, 0.0, 0.0, 0.0, 0.0, 0.0, 0.0, 0.0, 0.0, 0.0, 0.0, 0.0, 0.0, 0.0, 0.0, 0.0, 0.0, 0.0, 0.0, 0.0, 0.0, 0.0, 0.0, 0.0, 0.0, 0.0, 0.0, 0.0, 0.0, 0.0, 0.0, 0.0, 0.0, 0.0, 0.0, 0.0, 0.0, 0.0, 0.0, 0.0, 0.0, 0.0, 0.0, 0.0, 0.0, 0.0, 0.0, 0.0, 0.0, 0.0, 0.0, 0.0, 0.0, 0.0, 0.0, 0.0, 0.0, 0.0, 0.0, 0.0, 0.0, 0.0, 0.0, 0.0, 0.0, 0.0, 0.0, 0.0, 0.0, 0.0, 0.0, 0.0, 0.0, 0.0, 0.0, 0.0, 0.0, 0.0, 0.0, 0.0, 0.0, 0.0, 0.0, 0.0, 0.0, 0.0, 0.0, 0.0, 0.0, 0.0, 0.0, 0.0, 0.0, 0.0, 0.0, 0.0, 0.0, 0.0, 0.0, 0.0, 0.0, 0.0, 0.0, 0.0, 0.0, 0.0, 0.0, 0.0, 0.0, 0.0, 0.0, 0.0, 0.0, 0.0, 0.0, 0.0, 0.0, 0.0, 0.0, 0.0, 0.0, 0.0, 0.0, 0.0, 0.0, 0.0, 0.0, 0.0, 0.0, 0.0, 0.0, 0.0, 0.0, 0.0, 0.0, 0.0, 0.0, 0.0, 0.0, 0.0, 0.0, 0.0, 0.0, 0.0, 0.0, 0.0, 0.0, 0.0, 0.0, 0.0, 0.0, 0.0, 0.0, 0.0, 0.0, 0.0, 0.0, 0.0, 0.0, 0.0, 0.0, 0.0, 0.0, 0.0, 0.0, 0.0, 0.0, 0.0, 0.0, 0.0, 0.0, 0.0, 0.0, 0.0, 0.0, 0.0, 0.0, 0.0, 0.0, 0.0, 0.0, 0.0, 0.0, 0.0, 0.0, 0.0, 0.0, 0.0, 0.0, 0.0, 0.0, 0.0, 0.0, 0.0, 0.0, 0.0, 0.0, 0.0, 0.0, 0.0, 0.0, 0.0, 0.0, 0.0, 0.0, 0.0, 0.0, 0.0, 0.0, 0.0, 0.0, 0.0, 0.0, 0.0, 0.0, 0.0, 0.0, 0.0, 0.0, 0.0, 0.0, 0.0, 0.0, 0.0, 0.0, 0.0, 0.0, 0.0, 0.0, 0.0, 0.0, 0.0, 0.0, 0.0, 0.0, 0.0, 0.0, 0.0, 0.0, 0.0, 0.0, 0.0, 0.0, 0.0, 0.0, 0.0, 0.0, 0.0, 0.0, 0.0, 0.0, 0.0, 0.0, 0.0, 0.0, 0.0, 0.0, 0.0, 0.0, 0.0, 0.0, 0.0, 0.0, 0.0, 0.0, 0.0, 0.0, 0.0, 0.0, 0.0, 0.0, 0.0, 0.0, 0.0, 0.0, 0.0, 0.0, 0.0, 0.0, 0.0, 0.0, 0.0, 0.0, 0.0, 0.0, 0.0, 0.0, 0.0, 0.0, 0.0, 0.0, 0.0, 0.0, 0.0, 0.0, 0.0, 0.0, 0.0, 0.0, 0.0, 0.0, 0.0, 0.0, 0.0, 0.0, 0.0, 0.0, 0.0, 0.0, 0.0, 0.0, 0.7812, 0.5625, 0.75, 0.5625, 0.0, 0.0, 0.0, 0.0, 0.8125, 0.5625, 0.7812, 0.5625, 0.0, 0.0, 0.0, 0.0, 0.8437, 0.5625, 0.8125, 0.5625, 0.0, 0.0, 0.0, 0.0, 0.875, 0.5625, 0.8437, 0.5625, 0.0, 0.0, 0.0, 0.0, 0.9062, 0.5625, 0.875, 0.5625, 0.0, 0.0, 0.0, 0.0, 0.9375, 0.5625, 0.9062, 0.5625, 0.0, 0.0, 0.0, 0.0, 0.9687, 0.5625, 0.9375, 0.5625, 0.0, 0.0, 0.0, 0.0, 1.0, 0.5625, 0.9687, 0.5625, 0.0, 0.0, 0.0, 0.0, 0.03125, 0.5625, 0.0, 0.5625, 0.0, 0.0, 0.0, 0.0, 0.0625, 0.5625, 0.03125, 0.5625, 0.0, 0.0, 0.0, 0.0, 0.09375, 0.5625, 0.0625, 0.5625, 0.0, 0.0, 0.0, 0.0, 0.125, 0.5625, 0.09375, 0.5625, 0.0, 0.0, 0.0, 0.0, 0.1562, 0.5625, 0.125, 0.5625, 0.0, 0.0, 0.0, 0.0, 0.1875, 0.5625, 0.1562, 0.5625, 0.0, 0.0, 0.0, 0.0, 0.2188, 0.5625, 0.1875, 0.5625, 0.0, 0.0, 0.0, 0.0, 0.25, 0.5625, 0.2188, 0.5625, 0.0, 0.0, 0.0, 0.0, 0.2812, 0.5625, 0.25, 0.5625, 0.0, 0.0, 0.0, 0.0, 0.3125, 0.5625, 0.2812, 0.5625, 0.0, 0.0, 0.0, 0.0, 0.3438, 0.5625, 0.3125, 0.5625, 0.0, 0.0, 0.0, 0.0, 0.375, 0.5625, 0.3438, 0.5625, 0.0, 0.0, 0.0, 0.0, 0.4062, 0.5625, 0.375, 0.5625, 0.0, 0.0, 0.0, 0.0, 0.4375, 0.5625, 0.4062, 0.5625, 0.0, 0.0, 0.0, 0.0, 0.4688, 0.5625, 0.4375, 0.5625, 0.0, 0.0, 0.0, 0.0, 0.5, 0.5625, 0.4688, 0.5625, 0.0, 0.0, 0.0, 0.0, 0.5312, 0.5625, 0.5, 0.5625, 0.0, 0.0, 0.0, 0.0, 0.5625, 0.5625, 0.5312, 0.5625, 0.0, 0.0, 0.0, 0.0, 0.5938, 0.5625, 0.5625, 0.5625, 0.0, 0.0, 0.0, 0.0, 0.625, 0.5625, 0.5938, 0.5625, 0.0, 0.0, 0.0, 0.0, 0.6562, 0.5625, 0.625, 0.5625, 0.0, 0.0, 0.0, 0.0, 0.6875, 0.5625, 0.6562, 0.5625, 0.0, 0.0, 0.0, 0.0, 0.7188, 0.5625, 0.6875, 0.5625, 0.0, 0.0, 0.0, 0.0, 0.75, 0.5625, 0.7188, 0.5625, 0.0, 0.0, 0.0, 0.0, 0.0, 0.0, 0.0, 0.0, 0.0, 0.0, 0.0, 0.0, 0.0, 0.0, 0.0, 0.0, 0.0, 0.0, 0.0, 0.0, 0.0, 0.0, 0.0, 0.0, 0.0, 0.0, 0.0, 0.0, 0.0, 0.0, 0.0, 0.0, 0.0, 0.0, 0.0, 0.0, 0.0, 0.0, 0.0, 0.0, 0.0, 0.0, 0.0, 0.0, 0.0, 0.0, 0.0, 0.0, 0.0, 0.0, 0.0, 0.0, 0.0, 0.0, 0.0, 0.0, 0.0, 0.0, 0.0, 0.0, 0.0, 0.0, 0.0, 0.0, 0.0, 0.0, 0.0, 0.0, 0.0, 0.0, 0.0, 0.0, 0.0, 0.0, 0.0, 0.0, 0.0, 0.0, 0.0, 0.0, 0.0, 0.0, 0.0, 0.0, 0.0, 0.0, 0.0, 0.0, 0.0, 0.0, 0.0, 0.0, 0.0, 0.0, 0.0, 0.0, 0.0, 0.0, 0.0, 0.0, 0.0, 0.0, 0.0, 0.0, 0.0, 0.0, 0.0, 0.0, 0.0, 0.0, 0.0, 0.0, 0.0, 0.0, 0.0, 0.0, 0.0, 0.0, 0.0, 0.0, 0.0, 0.0, 0.0, 0.0, 0.0, 0.0, 0.0, 0.0, 0.0, 0.0, 0.0, 0.0, 0.0, 0.0, 0.0, 0.0, 0.0, 0.0, 0.0, 0.0, 0.0, 0.0, 0.0, 0.0, 0.0, 0.0, 0.0, 0.0, 0.0, 0.0, 0.0, 0.0, 0.0, 0.0, 0.0, 0.0, 0.0, 0.0, 0.0, 0.0, 0.0, 0.0, 0.0, 0.0, 0.0, 0.0, 0.0, 0.0, 0.0, 0.0, 0.0, 0.0, 0.0, 0.0, 0.0, 0.0, 0.0, 0.0, 0.0, 0.0, 0.0, 0.0, 0.0, 0.0, 0.0, 0.0, 0.0, 0.0, 0.0, 0.0, 0.0, 0.0, 0.0, 0.0, 0.0, 0.0, 0.0, 0.0, 0.0, 0.0, 0.0, 0.0, 0.0, 0.0, 0.0, 0.0, 0.0, 0.0, 0.0, 0.0, 0.0, 0.0, 0.0, 0.0, 0.0, 0.0, 0.0, 0.0, 0.0, 0.0, 0.0, 0.0, 0.0, 0.0, 0.0, 0.0, 0.0, 0.0, 0.0, 0.0, 0.0, 0.0, 0.0, 0.0, 0.0, 0.0, 0.0, 0.0, 0.0, 0.0, 0.0, 0.0, 0.0, 0.0, 0.0, 0.0, 0.0, 0.0, 0.0, 0.0, 0.0, 0.0, 0.0, 0.0, 0.0, 0.0])
me_plane_001.materials.append(mat_material)
me_plane_001.update()

# ---- objects
ob_cube = bpy.data.objects.new('Cube', me_cube)
ob_light = bpy.data.objects.new('Light', light_light)
ob_camera = bpy.data.objects.new('Camera', cam_camera)
ob_plane = bpy.data.objects.new('Plane', me_plane)
ob_plane_detailed = bpy.data.objects.new('Plane.Detailed', me_plane_001)

# ---- transforms, parenting, visibility, modifiers, constraints
ob_cube.location = (0.0, 0.0, 0.0)
ob_cube.lock_rotations_4d = False
ob_cube.empty_display_type = 'ARROWS'
ob_cube.lineart.crease_threshold = 0.0
ob_light.location = (4.076, 1.005, 5.904)
ob_light.rotation_euler = (0.6503, 0.05522, 1.866)
ob_light.lock_rotations_4d = False
ob_light.empty_display_type = 'ARROWS'
ob_light.color = (0.0, 0.0, 0.0, 0.0)
ob_light.lineart.crease_threshold = 0.0
ob_camera.location = (7.359, -6.926, 4.958)
ob_camera.rotation_euler = (1.109, 0.0, 0.8149)
ob_camera.lock_rotations_4d = False
ob_camera.empty_display_type = 'ARROWS'
ob_camera.color = (0.0, 0.0, 0.0, 0.0)
ob_camera.display_type = 'WIRE'
ob_camera.lineart.crease_threshold = 0.0
ob_plane.location = (0.0, 0.0, 0.0)
ob_plane_detailed.location = (0.0, 0.0, -1.0)

# ---- collection membership
col_collection.objects.link(ob_cube)
col_collection.objects.link(ob_light)
col_collection.objects.link(ob_camera)
col_collection.objects.link(ob_plane)
col_collection.objects.link(ob_plane_detailed)

# ---- scene / render settings (as saved in the file)
scene.camera = ob_camera
scene.frame_start = 1; scene.frame_end = 250; scene.frame_set(1)
scene.render.engine = 'BLENDER_EEVEE_NEXT'
scene.cycles.sampling_pattern = 'TABULATED_SOBOL'
scene.cycles.bake_type = 'NORMAL'
scene.eevee.ray_tracing_options.trace_max_roughness = 0.0
bpy.context.view_layer.update()
